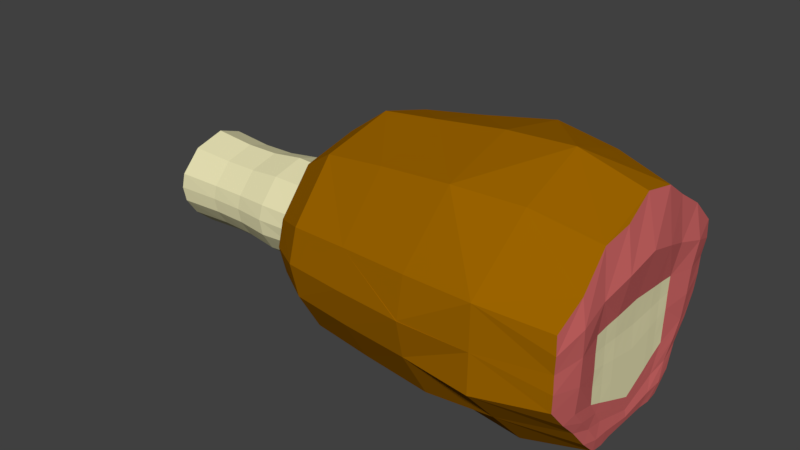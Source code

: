 # Source: Meat.blend  (saved by Blender 2.77.0; exported with 4.5.12 LTS)
import bpy
from mathutils import Matrix  # noqa: F401  (used for matrix-valued properties, if any)

bpy.ops.wm.read_factory_settings(use_empty=True)
scene = bpy.context.scene
scene.name = 'Scene'

# ---- collections
col_collection_1 = bpy.data.collections.new('Collection 1'); scene.collection.children.link(col_collection_1)

# ---- materials (node trees are filled in below, after node groups)
mat_surface = bpy.data.materials.new('Surface')
mat_surface.alpha_threshold = 0.0
mat_surface.use_transparent_shadow = False
mat_surface.diffuse_color = (0.337, 0.129, 0.0, 1.0)
mat_surface.roughness = 0.5
mat_bone = bpy.data.materials.new('Bone')
mat_bone.alpha_threshold = 0.0
mat_bone.use_transparent_shadow = False
mat_bone.diffuse_color = (0.8, 0.7566, 0.4527, 1.0)
mat_bone.roughness = 0.5
mat_meat = bpy.data.materials.new('Meat')
mat_meat.alpha_threshold = 0.0
mat_meat.use_transparent_shadow = False
mat_meat.diffuse_color = (0.06848, 0.02843, 0.0, 1.0)
mat_meat.roughness = 0.5
mat_blood = bpy.data.materials.new('Blood')
mat_blood.alpha_threshold = 0.0
mat_blood.use_transparent_shadow = False
mat_blood.diffuse_color = (0.6038, 0.1327, 0.1291, 1.0)
mat_blood.roughness = 0.5

# ---- material node trees

# ---- world
world_world = bpy.data.worlds.new('World'); scene.world = world_world
world_world.color = (0.05088, 0.05088, 0.05088)
world_world.use_sun_shadow = False
world_world.sun_shadow_jitter_overblur = 0.0
world_world.cycles.sampling_method = 'MANUAL'

# ---- meshes
me_cube_003 = bpy.data.meshes.new('Cube.003')
me_cube_003.from_pydata([(-0.732, -0.3638, -0.5824), (-0.732, -0.887, 0.5098), (-0.732, 0.4134, -0.5824), (-0.732, 0.9009, 0.5098), (1.243, -0.3673, -0.594), (1.243, -0.8956, 0.5088), (1.243, 0.4175, -0.594), (1.243, 0.9098, 0.5088), (-0.732, -0.887, -0.003435), (-0.732, 0.00694, 1.037), (-0.732, 0.8104, 0.02014), (-0.732, 0.00694, -0.5824), (0.2427, 1.008, 0.565), (1.243, 0.8185, 0.01442), (0.2427, 0.4624, -0.6566), (1.243, 0.007106, 1.041), (1.243, -0.8956, -0.00939), (1.243, 0.007106, -0.594), (0.2427, -0.9922, 0.565), (0.2427, -0.407, -0.6566), (0.2427, 0.007768, 1.155), (0.2427, 0.007768, -0.6566), (0.2427, -0.9922, -0.009063), (1.243, 0.007106, -0.3939), (0.2427, 0.9066, 0.01731), (-2.434, -0.3911, -0.0111), (-1.304, -0.3911, -0.0111), (-1.304, -0.3911, 0.2155), (-1.304, 0.003647, 0.4484), (-1.304, 0.3984, 0.2155), (-1.304, 0.3585, -0.0006891), (-1.304, 0.1831, -0.2668), (-1.304, 0.003647, -0.2668), (-1.304, -0.1601, -0.2668), (-2.434, -0.3911, 0.2155), (-2.434, 0.003647, 0.4484), (-2.434, 0.3984, 0.2155), (-2.434, 0.3585, -0.0006891), (-2.434, 0.1831, -0.2668), (-2.434, 0.003647, -0.2668), (-2.434, -0.1601, -0.2668), (-2.434, 0.003647, -0.1793), (1.243, 0.618, -0.2898), (1.243, -0.4443, 0.8693), (1.243, -0.6314, -0.3017), (1.243, 0.2123, -0.594), (1.243, 0.8641, 0.2616), (1.243, 0.4585, 0.8563), (1.243, -0.8956, 0.2497), (1.243, -0.1801, -0.594), (1.243, 0.007106, -0.4939), (1.243, 0.007106, 0.3237), (1.243, 0.4128, -0.1897), (1.243, -0.4443, -0.2016), (1.243, -0.4443, 0.2867), (1.243, 0.4356, 0.2927), (1.243, 0.3126, -0.3919), (1.243, -0.3122, -0.3978), (-0.7536, -0.9343, 0.2532), (-0.7938, 0.5165, 0.8795), (-0.7535, 0.6588, -0.312), (-0.7385, -0.1784, -0.6001), (0.7519, 1.033, 0.5712), (1.255, 0.5282, -0.4487), (-0.285, 0.4331, -0.6183), (1.261, -0.6792, 0.6576), (1.253, -0.5078, -0.4554), (1.249, 0.3149, -0.6009), (-0.285, -0.9318, 0.5353), (0.7491, -0.423, -0.7049), (-0.7588, -0.6763, -0.3389), (-0.7881, -0.498, 0.8716), (-0.7523, 0.8972, 0.2573), (-0.7408, 0.2102, -0.6052), (-0.285, 0.9471, 0.5311), (1.246, 0.8445, 0.1374), (0.7492, 0.4807, -0.7001), (1.261, 0.2423, 1.001), (1.249, -0.9021, 0.1202), (1.243, -0.08649, -0.594), (0.7521, -1.017, 0.5787), (-0.285, -0.3804, -0.6191), (-0.285, 0.006955, 1.089), (0.7522, 0.007458, 1.182), (0.2526, -0.5713, 0.994), (0.2539, 0.594, 1.044), (0.7492, 0.007498, -0.7282), (-0.285, 0.00694, -0.6207), (0.2436, -0.1996, -0.6787), (0.2439, 0.2351, -0.6853), (0.2465, -0.7641, -0.3912), (0.2464, -1.057, 0.278), (0.7508, -1.027, -0.03965), (-0.285, -0.9312, -0.01958), (1.253, 0.007106, -0.544), (1.243, 0.007106, -0.0351), (1.265, 0.6235, -0.1034), (1.243, -0.2186, -0.2978), (0.2457, 0.7438, -0.3588), (0.2462, 1.014, 0.2807), (-0.285, 0.8524, 0.003836), (0.7504, 0.951, -0.01734), (-1.043, 0.0057, 0.811), (-1.044, 0.7128, 0.3946), (-1.034, -0.2855, -0.4655), (-1.036, -0.6966, -0.01144), (-1.316, -0.4111, 0.1022), (-1.337, 0.2248, 0.3722), (-1.315, 0.2902, -0.1465), (-1.307, -0.07822, -0.2738), (-1.317, -0.2962, -0.1575), (-1.333, -0.2157, 0.3692), (-1.314, 0.3946, 0.1044), (-1.308, 0.09339, -0.2757), (-1.57, -0.169, -0.2859), (-1.57, -0.409, -0.0168), (-1.57, 0.4046, 0.2193), (-1.57, 0.3816, -0.009492), (-1.031, 0.005708, -0.4617), (-1.035, 0.3256, -0.4663), (-1.042, -0.6995, 0.3947), (-1.033, 0.6349, 0.007757), (-2.447, -0.4058, 0.1022), (-2.468, 0.2207, 0.3652), (-2.448, 0.2842, -0.1425), (-2.438, -0.07822, -0.2718), (-2.451, -0.2902, -0.1521), (-2.465, -0.2118, 0.3626), (-2.445, 0.3912, 0.1051), (-2.439, 0.09339, -0.2733), (-2.443, 0.003647, -0.223), (-2.511, 0.003647, 0.1346), (-2.458, -0.202, -0.1145), (-2.454, 0.1887, -0.1051), (-1.57, 0.1924, -0.283), (-1.57, -0.3993, 0.2203), (-1.57, 0.003647, -0.3011), (-1.57, 0.003687, 0.4571), (1.247, 0.722, -0.1402), (1.261, -0.228, 0.9242), (1.252, -0.7706, -0.1619), (1.243, 0.1097, -0.594), (1.253, 0.897, 0.3834), (1.247, 0.6892, 0.7112), (1.252, -0.9046, 0.3793), (1.248, -0.2737, -0.5993), (1.243, 0.007106, -0.4439), (1.325, 0.007086, 0.6825), (1.243, 0.2099, -0.2918), (1.27, -0.6784, -0.1255), (1.243, -0.4443, 0.04253), (1.278, -0.4605, 0.5309), (1.243, -0.2186, 0.3052), (1.286, -0.6702, 0.2714), (1.243, 0.4242, 0.05146), (1.279, 0.4625, 0.5331), (1.284, 0.6496, 0.273), (1.243, 0.2214, 0.3082), (1.261, 0.2691, -0.4962), (1.243, 0.3627, -0.2908), (1.257, 0.4686, -0.3508), (1.243, 0.1598, -0.4429), (1.259, -0.2532, -0.5007), (1.243, -0.3782, -0.2997), (1.243, -0.1525, -0.4459), (1.255, -0.4745, -0.3588), (1.268, -0.578, -0.2438), (1.243, -0.1856, -0.3718), (1.256, -0.1242, -0.522), (1.243, 0.1849, -0.3674), (1.264, 0.5469, -0.2277), (1.269, 0.401, -0.482), (1.312, 0.2454, 0.6139), (1.298, 0.6873, 0.4662), (1.278, 0.6379, 0.08455), (1.295, -0.6885, 0.4656), (1.312, -0.2381, 0.6127), (1.243, -0.2186, 0.003716), (-1.604, 0.227, 0.3758), (-1.574, -0.08478, -0.3001), (-1.6, -0.2185, 0.3743), (-1.575, 0.1009, -0.3005), (-2.506, 0.2289, 0.127), (-2.509, -0.232, 0.1228), (-2.461, -0.1462, -0.1996), (-2.459, 0.1479, -0.1941), (-1.037, -0.1396, -0.4772), (-1.055, 0.706, 0.1934), (-1.058, -0.7356, 0.1905), (-1.051, 0.5165, -0.253), (-1.581, 0.4096, 0.1071), (-1.585, -0.309, -0.1687), (-1.583, 0.304, -0.1595), (-1.582, -0.4229, 0.1047), (-1.056, -0.5298, -0.2739), (-1.096, 0.4071, 0.6841), (-1.04, 0.1652, -0.4814), (-0.2956, 0.9523, 0.258), (-0.2956, 0.6964, -0.3434), (1.285, -0.6771, 0.07276), (1.243, 0.2157, 0.008179), (1.257, 0.1387, -0.5198), (-0.2964, -0.9912, 0.2578), (-0.289, 0.2204, -0.6467), (-0.288, -0.187, -0.6407), (-0.3103, -0.5361, 0.9371), (-0.3128, 0.5587, 0.9463), (-0.2983, -0.7144, -0.3731), (1.265, -0.3822, -0.4862), (-1.089, -0.391, 0.6775), (1.243, 0.007106, -0.2145), (1.243, -0.1057, -0.3458), (1.241, 0.3114, -0.2409), (1.241, -0.4444, -0.07956), (1.243, -0.1057, 0.3144), (1.242, 0.4186, -0.06914), (1.241, 0.3285, 0.3006), (1.237, 0.007105, 0.1443), (1.241, -0.3315, -0.2498), (1.243, 0.1085, -0.3429), (1.241, -0.4444, 0.1646), (1.24, -0.3314, 0.2961), (1.241, 0.4301, 0.1721), (1.243, 0.1142, 0.3159), (1.243, -0.2186, -0.147), (1.239, -0.2186, 0.1545), (1.243, -0.1057, -0.01569), (1.24, -0.3314, 0.02312), (1.243, 0.2128, -0.1418), (1.239, 0.2185, 0.1582), (1.241, 0.3199, 0.0298), (1.243, 0.1114, -0.01346), (1.238, 0.1128, 0.1512), (1.238, 0.3243, 0.1652), (1.241, 0.3157, -0.1055), (1.237, -0.3315, 0.1596), (1.238, -0.1057, 0.1494), (1.243, -0.1057, -0.1808), (1.24, -0.3315, -0.1134), (1.243, 0.11, -0.1782), (0.7521, 0.518, 0.9975), (0.7522, -0.5041, 0.975), (0.75, -0.7406, -0.3552), (0.7513, 0.9965, 0.3078), (0.7499, 0.7337, -0.3328), (0.7514, -1.022, 0.2553), (0.7492, 0.1912, -0.7173), (0.7491, -0.225, -0.7156), (0.2462, -1.053, 0.2791), (-1.835, -0.3737, -0.01357), (-2.102, -0.3682, -0.01181), (-1.835, 0.347, -0.005955), (-2.102, 0.3399, -0.003239), (-1.835, 0.1757, -0.2571), (-2.102, 0.1728, -0.2521), (-1.835, -0.3674, 0.203), (-2.102, -0.3649, 0.2016), (-1.835, 0.003432, -0.2689), (-2.102, 0.003432, -0.2583), (-1.835, 0.003458, 0.4212), (-2.102, 0.003446, 0.4185), (-2.102, -0.1512, -0.2531), (-1.835, -0.154, -0.259), (-2.102, 0.371, 0.2012), (-1.835, 0.373, 0.2024), (-1.867, 0.2085, 0.3455), (-2.134, 0.2065, 0.3422), (-1.839, -0.07664, -0.2697), (-2.106, -0.07461, -0.2609), (-1.864, -0.2004, 0.3438), (-2.131, -0.1983, 0.3401), (-1.84, 0.09144, -0.2703), (-2.107, 0.08911, -0.2619), (-1.846, 0.3742, 0.09902), (-2.113, 0.3685, 0.0984), (-1.85, -0.2808, -0.1512), (-2.117, -0.2751, -0.1461), (-1.848, 0.2761, -0.1426), (-2.115, 0.2699, -0.1374), (-1.847, -0.3868, 0.09668), (-2.114, -0.3815, 0.09591)], [], [(209, 102, 28, 111), (24, 101, 244, 98), (208, 66, 4, 145), (207, 70, 0, 81), (21, 89, 246, 86), (206, 74, 3, 59), (205, 82, 9, 71), (5, 65, 43, 241, 80), (15, 77, 47, 240, 83), (19, 88, 247, 69), (204, 87, 21, 88), (203, 64, 14, 89), (16, 92, 242, 44, 140), (5, 80, 245, 48, 144), (202, 58, 8, 93), (201, 94, 17, 141), (239, 210, 23, 219), (199, 78, 16, 149), (198, 98, 14, 64), (197, 99, 24, 100), (12, 62, 243, 99), (196, 118, 32, 113), (195, 103, 29, 107), (194, 105, 26, 110), (280, 256, 34, 122), (278, 254, 38, 124), (276, 250, 25, 126), (274, 252, 37, 128), (189, 119, 31, 108), (188, 120, 27, 106), (187, 121, 30, 112), (186, 104, 33, 109), (185, 124, 38, 129), (184, 130, 39, 125), (183, 131, 41, 132), (182, 128, 37, 133), (272, 258, 39, 129), (270, 260, 35, 127), (268, 261, 40, 125), (266, 263, 36, 123), (238, 213, 53, 218), (176, 151, 54, 221, 152), (175, 144, 48, 153), (174, 154, 215, 52, 96), (173, 155, 55, 156), (172, 147, 51, 223, 157), (171, 158, 45, 67), (170, 159, 56, 160), (169, 146, 50, 161), (168, 162, 49, 79), (167, 163, 57, 164), (166, 140, 44, 165), (163, 166, 165, 57), (53, 149, 166, 163), (149, 16, 140, 166), (146, 167, 164, 50), (23, 211, 97, 167, 146), (97, 218, 53, 163, 167), (94, 168, 79, 17), (50, 164, 168, 94), (164, 57, 162, 168), (159, 169, 161, 56), (52, 212, 148, 169, 159), (148, 219, 23, 146, 169), (138, 170, 160, 42), (13, 96, 170, 138), (96, 52, 159, 170), (63, 171, 67, 6), (42, 160, 171, 63), (160, 56, 158, 171), (155, 172, 157, 216, 55), (47, 77, 172, 155), (77, 15, 147, 172), (142, 173, 156, 46), (7, 143, 173, 142), (143, 47, 155, 173), (75, 174, 96, 13), (46, 156, 174, 75), (156, 55, 222, 154, 174), (151, 175, 153, 54), (43, 65, 175, 151), (65, 5, 144, 175), (147, 176, 152, 214, 51), (15, 139, 176, 147), (139, 43, 151, 176), (237, 224, 97, 211), (236, 225, 177, 226), (235, 220, 150, 227), (260, 266, 123, 35), (28, 107, 178, 137), (107, 29, 116, 178), (258, 268, 125, 39), (32, 109, 179, 136), (109, 33, 114, 179), (256, 270, 127, 34), (27, 111, 180, 135), (111, 28, 137, 180), (254, 272, 129, 38), (31, 113, 181, 134), (113, 32, 136, 181), (131, 182, 133, 41), (35, 123, 182, 131), (123, 36, 128, 182), (122, 183, 132, 25), (34, 127, 183, 122), (127, 35, 131, 183), (126, 184, 125, 40), (25, 132, 184, 126), (132, 41, 130, 184), (130, 185, 129, 39), (41, 133, 185, 130), (133, 37, 124, 185), (118, 186, 109, 32), (11, 61, 186, 118), (61, 0, 104, 186), (103, 187, 112, 29), (3, 72, 187, 103), (72, 10, 121, 187), (105, 188, 106, 26), (8, 58, 188, 105), (58, 1, 120, 188), (121, 189, 108, 30), (10, 60, 189, 121), (60, 2, 119, 189), (263, 274, 128, 36), (29, 112, 190, 116), (112, 30, 117, 190), (261, 276, 126, 40), (33, 110, 191, 114), (110, 26, 115, 191), (252, 278, 124, 37), (30, 108, 192, 117), (108, 31, 134, 192), (250, 280, 122, 25), (26, 106, 193, 115), (106, 27, 135, 193), (104, 194, 110, 33), (0, 70, 194, 104), (70, 8, 105, 194), (102, 195, 107, 28), (9, 59, 195, 102), (59, 3, 103, 195), (119, 196, 113, 31), (2, 73, 196, 119), (73, 11, 118, 196), (72, 197, 100, 10), (3, 74, 197, 72), (74, 12, 99, 197), (60, 198, 64, 2), (10, 100, 198, 60), (100, 24, 98, 198), (150, 199, 149, 53, 213), (54, 153, 199, 150, 220), (153, 48, 78, 199), (234, 228, 148, 212), (233, 229, 200, 230), (232, 217, 95, 231), (158, 201, 141, 45), (56, 161, 201, 158), (161, 50, 94, 201), (91, 202, 93, 22), (18, 68, 202, 91, 248), (68, 1, 58, 202), (87, 203, 89, 21), (11, 73, 203, 87), (73, 2, 64, 203), (81, 204, 88, 19), (0, 61, 204, 81), (61, 11, 87, 204), (68, 205, 71, 1), (18, 84, 205, 68), (84, 20, 82, 205), (82, 206, 59, 9), (20, 85, 206, 82), (85, 12, 74, 206), (90, 207, 81, 19), (22, 93, 207, 90), (93, 8, 70, 207), (162, 208, 145, 49), (57, 165, 208, 162), (165, 44, 66, 208), (120, 209, 111, 27), (1, 71, 209, 120), (71, 9, 102, 209), (229, 232, 231, 200), (157, 223, 232, 229), (223, 51, 217, 232), (222, 233, 230, 154), (55, 216, 233, 222), (216, 157, 229, 233), (215, 234, 212, 52), (154, 230, 234, 215), (230, 200, 228, 234), (225, 235, 227, 177), (152, 221, 235, 225), (221, 54, 220, 235), (217, 236, 226, 95), (51, 214, 236, 217), (214, 152, 225, 236), (210, 237, 211, 23), (95, 226, 237, 210), (226, 177, 224, 237), (224, 238, 218, 97), (177, 227, 238, 224), (227, 150, 213, 238), (228, 239, 219, 148), (200, 231, 239, 228), (231, 95, 210, 239), (69, 242, 92, 22, 90, 19), (69, 247, 49, 145, 4), (92, 245, 248, 91, 22), (101, 243, 46, 75, 13), (80, 241, 84, 18), (86, 246, 45, 141, 17), (76, 244, 42, 63, 6), (83, 240, 85, 20), (85, 240, 62, 12), (240, 47, 143, 7, 62), (84, 241, 83, 20), (241, 43, 139, 15, 83), (49, 247, 86, 17, 79), (44, 242, 69, 4, 66), (247, 88, 21, 86), (48, 245, 92, 16, 78), (99, 243, 101, 24), (42, 244, 101, 13, 138), (46, 243, 62, 7, 142), (246, 89, 14, 76), (45, 246, 76, 6, 67), (98, 244, 76, 14), (248, 245, 80, 18), (115, 193, 279, 249), (249, 279, 280, 250), (117, 192, 277, 251), (251, 277, 278, 252), (114, 191, 275, 262), (262, 275, 276, 261), (116, 190, 273, 264), (264, 273, 274, 263), (134, 181, 271, 253), (253, 271, 272, 254), (135, 180, 269, 255), (255, 269, 270, 256), (136, 179, 267, 257), (257, 267, 268, 258), (137, 178, 265, 259), (259, 265, 266, 260), (178, 116, 264, 265), (265, 264, 263, 266), (179, 114, 262, 267), (267, 262, 261, 268), (180, 137, 259, 269), (269, 259, 260, 270), (181, 136, 257, 271), (271, 257, 258, 272), (190, 117, 251, 273), (273, 251, 252, 274), (191, 115, 249, 275), (275, 249, 250, 276), (192, 134, 253, 277), (277, 253, 254, 278), (193, 135, 255, 279), (279, 255, 256, 280)])
me_cube_003.polygons.foreach_set('material_index', [0, 0, 3, 0, 0, 0, 0, 0, 0, 0, 0, 0, 0, 0, 0, 3, 1, 3, 0, 0, 0, 0, 0, 0, 1, 1, 1, 1, 0, 0, 0, 0, 1, 1, 1, 1, 1, 1, 1, 1, 1, 3, 3, 3, 3, 3, 3, 3, 3, 3, 3, 3, 3, 3, 3, 3, 3, 3, 3, 3, 3, 3, 3, 3, 3, 3, 3, 3, 3, 3, 3, 3, 3, 3, 3, 3, 3, 3, 3, 3, 3, 3, 3, 3, 3, 1, 1, 1, 1, 1, 1, 1, 1, 1, 1, 1, 1, 1, 1, 1, 1, 1, 1, 1, 1, 1, 1, 1, 1, 1, 1, 1, 0, 0, 0, 0, 0, 0, 0, 0, 0, 0, 0, 0, 1, 1, 1, 1, 1, 1, 1, 1, 1, 1, 1, 1, 0, 0, 0, 0, 0, 0, 0, 0, 0, 0, 0, 0, 0, 0, 0, 3, 3, 3, 1, 1, 1, 3, 3, 3, 0, 0, 0, 0, 0, 0, 0, 0, 0, 0, 0, 0, 0, 0, 0, 0, 0, 0, 3, 3, 3, 0, 0, 0, 1, 1, 1, 1, 1, 1, 1, 1, 1, 1, 1, 1, 1, 1, 1, 1, 1, 1, 1, 1, 1, 1, 1, 1, 0, 0, 0, 0, 0, 0, 0, 0, 0, 0, 0, 0, 0, 0, 0, 0, 0, 0, 0, 0, 0, 0, 0, 1, 1, 1, 1, 1, 1, 1, 1, 1, 1, 1, 1, 1, 1, 1, 1, 1, 1, 1, 1, 1, 1, 1, 1, 1, 1, 1, 1, 1, 1, 1, 1])
me_cube_003.materials.append(mat_surface)
me_cube_003.materials.append(mat_bone)
me_cube_003.materials.append(mat_meat)
me_cube_003.materials.append(mat_blood)
me_cube_003.materials.append(None)
me_cube_003.use_remesh_preserve_volume = False
me_cube_003.use_remesh_preserve_attributes = False
me_cube_003.use_mirror_vertex_groups = False
me_cube_003.update()

# ---- objects
ob_cube = bpy.data.objects.new('Cube', me_cube_003)

# ---- transforms, parenting, visibility, modifiers, constraints
ob_cube.location = (0.0, 0.0, 0.0)
ob_cube.lineart.crease_threshold = 0.0

# ---- collection membership
col_collection_1.objects.link(ob_cube)

# ---- scene / render settings (as saved in the file)
scene.frame_start = 1; scene.frame_end = 250; scene.frame_set(1)
scene.render.engine = 'BLENDER_EEVEE_NEXT'
scene.render.resolution_percentage = 50
scene.render.dither_intensity = 0.0
scene.cycles.use_denoising = False
scene.cycles.samples = 128
scene.cycles.sampling_pattern = 'TABULATED_SOBOL'
scene.cycles.light_sampling_threshold = 0.0
scene.cycles.use_adaptive_sampling = False
scene.cycles.use_light_tree = False
scene.cycles.blur_glossy = 0.0
scene.cycles.sample_clamp_indirect = 0.0
scene.view_settings.view_transform = 'Standard'
bpy.context.view_layer.update()

# ---- added for rendering (the .blend has no active camera and no usable light): camera, sun
cam_auto = bpy.data.cameras.new('AutoCamera')
cam_auto.lens = 50.0
cam_auto.sensor_width = 36.0
cam_auto.clip_end = 1000.0
ob_auto_camera = bpy.data.objects.new('AutoCamera', cam_auto)
scene.collection.objects.link(ob_auto_camera)
ob_auto_camera.location = (3.8185, -5.30519, 3.75595)
ob_auto_camera.rotation_euler = (1.09748, -7.21219e-08, 0.694738)
scene.camera = ob_auto_camera
light_auto_sun = bpy.data.lights.new('AutoSun', 'SUN')
light_auto_sun.energy = 3.0
light_auto_sun.angle = 0.0523599
ob_auto_sun = bpy.data.objects.new('AutoSun', light_auto_sun)
scene.collection.objects.link(ob_auto_sun)
ob_auto_sun.rotation_euler = (0.872665, 0.174533, 0.523599)
bpy.context.view_layer.update()
